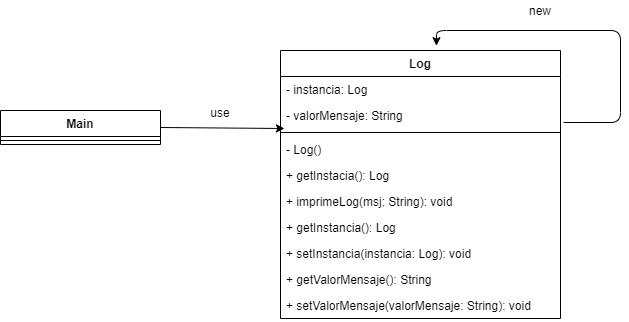

The diagram above was exported from draw.io. Its source (the exported page's mxGraphModel, read from the mxfile embedded in the PNG):
<mxGraphModel dx="868" dy="401" grid="1" gridSize="10" guides="1" tooltips="1" connect="1" arrows="1" fold="1" page="1" pageScale="1" pageWidth="827" pageHeight="1169" math="0" shadow="0">
  <root>
    <mxCell id="0" />
    <mxCell id="1" parent="0" />
    <mxCell id="RQt1f6E-s8jVd54xQc_C-1" value="Main" style="swimlane;fontStyle=1;align=center;verticalAlign=top;childLayout=stackLayout;horizontal=1;startSize=26;horizontalStack=0;resizeParent=1;resizeParentMax=0;resizeLast=0;collapsible=1;marginBottom=0;" vertex="1" parent="1">
      <mxGeometry x="180" y="240" width="160" height="34" as="geometry" />
    </mxCell>
    <mxCell id="RQt1f6E-s8jVd54xQc_C-3" value="" style="line;strokeWidth=1;fillColor=none;align=left;verticalAlign=middle;spacingTop=-1;spacingLeft=3;spacingRight=3;rotatable=0;labelPosition=right;points=[];portConstraint=eastwest;" vertex="1" parent="RQt1f6E-s8jVd54xQc_C-1">
      <mxGeometry y="26" width="160" height="8" as="geometry" />
    </mxCell>
    <mxCell id="RQt1f6E-s8jVd54xQc_C-5" value="Log" style="swimlane;fontStyle=1;align=center;verticalAlign=top;childLayout=stackLayout;horizontal=1;startSize=26;horizontalStack=0;resizeParent=1;resizeParentMax=0;resizeLast=0;collapsible=1;marginBottom=0;" vertex="1" parent="1">
      <mxGeometry x="460" y="180" width="280" height="268" as="geometry" />
    </mxCell>
    <mxCell id="RQt1f6E-s8jVd54xQc_C-6" value="- instancia: Log&#10;" style="text;strokeColor=none;fillColor=none;align=left;verticalAlign=top;spacingLeft=4;spacingRight=4;overflow=hidden;rotatable=0;points=[[0,0.5],[1,0.5]];portConstraint=eastwest;" vertex="1" parent="RQt1f6E-s8jVd54xQc_C-5">
      <mxGeometry y="26" width="280" height="26" as="geometry" />
    </mxCell>
    <mxCell id="RQt1f6E-s8jVd54xQc_C-8" value="- valorMensaje: String" style="text;strokeColor=none;fillColor=none;align=left;verticalAlign=top;spacingLeft=4;spacingRight=4;overflow=hidden;rotatable=0;points=[[0,0.5],[1,0.5]];portConstraint=eastwest;" vertex="1" parent="RQt1f6E-s8jVd54xQc_C-5">
      <mxGeometry y="52" width="280" height="26" as="geometry" />
    </mxCell>
    <mxCell id="RQt1f6E-s8jVd54xQc_C-7" value="" style="line;strokeWidth=1;fillColor=none;align=left;verticalAlign=middle;spacingTop=-1;spacingLeft=3;spacingRight=3;rotatable=0;labelPosition=right;points=[];portConstraint=eastwest;" vertex="1" parent="RQt1f6E-s8jVd54xQc_C-5">
      <mxGeometry y="78" width="280" height="8" as="geometry" />
    </mxCell>
    <mxCell id="RQt1f6E-s8jVd54xQc_C-9" value="- Log()&#10;" style="text;strokeColor=none;fillColor=none;align=left;verticalAlign=top;spacingLeft=4;spacingRight=4;overflow=hidden;rotatable=0;points=[[0,0.5],[1,0.5]];portConstraint=eastwest;" vertex="1" parent="RQt1f6E-s8jVd54xQc_C-5">
      <mxGeometry y="86" width="280" height="26" as="geometry" />
    </mxCell>
    <mxCell id="RQt1f6E-s8jVd54xQc_C-13" value="+ getInstacia(): Log &#10;" style="text;strokeColor=none;fillColor=none;align=left;verticalAlign=top;spacingLeft=4;spacingRight=4;overflow=hidden;rotatable=0;points=[[0,0.5],[1,0.5]];portConstraint=eastwest;" vertex="1" parent="RQt1f6E-s8jVd54xQc_C-5">
      <mxGeometry y="112" width="280" height="26" as="geometry" />
    </mxCell>
    <mxCell id="RQt1f6E-s8jVd54xQc_C-14" value="+ imprimeLog(msj: String): void &#10;" style="text;strokeColor=none;fillColor=none;align=left;verticalAlign=top;spacingLeft=4;spacingRight=4;overflow=hidden;rotatable=0;points=[[0,0.5],[1,0.5]];portConstraint=eastwest;" vertex="1" parent="RQt1f6E-s8jVd54xQc_C-5">
      <mxGeometry y="138" width="280" height="26" as="geometry" />
    </mxCell>
    <mxCell id="RQt1f6E-s8jVd54xQc_C-17" value="" style="endArrow=classic;html=1;exitX=1.011;exitY=0.769;exitDx=0;exitDy=0;exitPerimeter=0;entryX=0.557;entryY=-0.018;entryDx=0;entryDy=0;entryPerimeter=0;" edge="1" parent="RQt1f6E-s8jVd54xQc_C-5" source="RQt1f6E-s8jVd54xQc_C-8" target="RQt1f6E-s8jVd54xQc_C-5">
      <mxGeometry width="50" height="50" relative="1" as="geometry">
        <mxPoint x="10" y="250" as="sourcePoint" />
        <mxPoint x="60" y="200" as="targetPoint" />
        <Array as="points">
          <mxPoint x="340" y="72" />
          <mxPoint x="340" y="-20" />
          <mxPoint x="156" y="-20" />
        </Array>
      </mxGeometry>
    </mxCell>
    <mxCell id="RQt1f6E-s8jVd54xQc_C-19" value="+ getInstancia(): Log &#10;" style="text;strokeColor=none;fillColor=none;align=left;verticalAlign=top;spacingLeft=4;spacingRight=4;overflow=hidden;rotatable=0;points=[[0,0.5],[1,0.5]];portConstraint=eastwest;" vertex="1" parent="RQt1f6E-s8jVd54xQc_C-5">
      <mxGeometry y="164" width="280" height="26" as="geometry" />
    </mxCell>
    <mxCell id="RQt1f6E-s8jVd54xQc_C-20" value="+ setInstancia(instancia: Log): void &#10;" style="text;strokeColor=none;fillColor=none;align=left;verticalAlign=top;spacingLeft=4;spacingRight=4;overflow=hidden;rotatable=0;points=[[0,0.5],[1,0.5]];portConstraint=eastwest;" vertex="1" parent="RQt1f6E-s8jVd54xQc_C-5">
      <mxGeometry y="190" width="280" height="26" as="geometry" />
    </mxCell>
    <mxCell id="RQt1f6E-s8jVd54xQc_C-21" value="+ getValorMensaje(): String &#10;" style="text;strokeColor=none;fillColor=none;align=left;verticalAlign=top;spacingLeft=4;spacingRight=4;overflow=hidden;rotatable=0;points=[[0,0.5],[1,0.5]];portConstraint=eastwest;" vertex="1" parent="RQt1f6E-s8jVd54xQc_C-5">
      <mxGeometry y="216" width="280" height="26" as="geometry" />
    </mxCell>
    <mxCell id="RQt1f6E-s8jVd54xQc_C-22" value="+ setValorMensaje(valorMensaje: String): void &#10;" style="text;strokeColor=none;fillColor=none;align=left;verticalAlign=top;spacingLeft=4;spacingRight=4;overflow=hidden;rotatable=0;points=[[0,0.5],[1,0.5]];portConstraint=eastwest;" vertex="1" parent="RQt1f6E-s8jVd54xQc_C-5">
      <mxGeometry y="242" width="280" height="26" as="geometry" />
    </mxCell>
    <mxCell id="RQt1f6E-s8jVd54xQc_C-15" value="" style="endArrow=classic;html=1;exitX=1;exitY=0.5;exitDx=0;exitDy=0;entryX=0.014;entryY=1;entryDx=0;entryDy=0;entryPerimeter=0;" edge="1" parent="1" source="RQt1f6E-s8jVd54xQc_C-1" target="RQt1f6E-s8jVd54xQc_C-8">
      <mxGeometry width="50" height="50" relative="1" as="geometry">
        <mxPoint x="370" y="280" as="sourcePoint" />
        <mxPoint x="420" y="230" as="targetPoint" />
      </mxGeometry>
    </mxCell>
    <mxCell id="RQt1f6E-s8jVd54xQc_C-16" value="use" style="text;html=1;strokeColor=none;fillColor=none;align=center;verticalAlign=middle;whiteSpace=wrap;rounded=0;" vertex="1" parent="1">
      <mxGeometry x="380" y="232" width="40" height="20" as="geometry" />
    </mxCell>
    <mxCell id="RQt1f6E-s8jVd54xQc_C-18" value="new" style="text;html=1;strokeColor=none;fillColor=none;align=center;verticalAlign=middle;whiteSpace=wrap;rounded=0;" vertex="1" parent="1">
      <mxGeometry x="700" y="130" width="40" height="20" as="geometry" />
    </mxCell>
  </root>
</mxGraphModel>